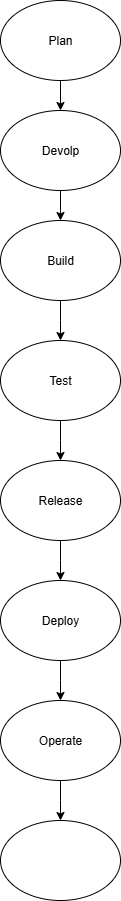

The diagram above was exported from draw.io. Its source (the exported page's mxGraphModel, read from the mxfile embedded in the PNG):
<mxGraphModel dx="1042" dy="527" grid="1" gridSize="10" guides="1" tooltips="1" connect="1" arrows="1" fold="1" page="1" pageScale="1" pageWidth="850" pageHeight="1100" math="0" shadow="0">
  <root>
    <mxCell id="0" />
    <mxCell id="1" parent="0" />
    <mxCell id="dz6Yx3oK1NQRR48LYXUh-8" style="edgeStyle=orthogonalEdgeStyle;rounded=0;orthogonalLoop=1;jettySize=auto;html=1;exitX=0.5;exitY=1;exitDx=0;exitDy=0;" edge="1" parent="1" source="dz6Yx3oK1NQRR48LYXUh-1">
      <mxGeometry relative="1" as="geometry">
        <mxPoint x="390" y="130" as="targetPoint" />
      </mxGeometry>
    </mxCell>
    <mxCell id="dz6Yx3oK1NQRR48LYXUh-1" value="Plan" style="ellipse;whiteSpace=wrap;html=1;" vertex="1" parent="1">
      <mxGeometry x="330" y="20" width="120" height="80" as="geometry" />
    </mxCell>
    <mxCell id="dz6Yx3oK1NQRR48LYXUh-7" style="edgeStyle=orthogonalEdgeStyle;rounded=0;orthogonalLoop=1;jettySize=auto;html=1;entryX=0.5;entryY=0;entryDx=0;entryDy=0;" edge="1" parent="1">
      <mxGeometry relative="1" as="geometry">
        <mxPoint x="390" y="150" as="sourcePoint" />
        <mxPoint x="390" y="150" as="targetPoint" />
      </mxGeometry>
    </mxCell>
    <mxCell id="dz6Yx3oK1NQRR48LYXUh-10" style="edgeStyle=orthogonalEdgeStyle;rounded=0;orthogonalLoop=1;jettySize=auto;html=1;" edge="1" parent="1" source="dz6Yx3oK1NQRR48LYXUh-9">
      <mxGeometry relative="1" as="geometry">
        <mxPoint x="390" y="240" as="targetPoint" />
      </mxGeometry>
    </mxCell>
    <mxCell id="dz6Yx3oK1NQRR48LYXUh-9" value="Devolp" style="ellipse;whiteSpace=wrap;html=1;" vertex="1" parent="1">
      <mxGeometry x="330" y="130" width="120" height="80" as="geometry" />
    </mxCell>
    <mxCell id="dz6Yx3oK1NQRR48LYXUh-12" style="edgeStyle=orthogonalEdgeStyle;rounded=0;orthogonalLoop=1;jettySize=auto;html=1;" edge="1" parent="1" source="dz6Yx3oK1NQRR48LYXUh-11">
      <mxGeometry relative="1" as="geometry">
        <mxPoint x="390" y="360" as="targetPoint" />
      </mxGeometry>
    </mxCell>
    <mxCell id="dz6Yx3oK1NQRR48LYXUh-11" value="Build" style="ellipse;whiteSpace=wrap;html=1;" vertex="1" parent="1">
      <mxGeometry x="330" y="240" width="120" height="80" as="geometry" />
    </mxCell>
    <mxCell id="dz6Yx3oK1NQRR48LYXUh-14" style="edgeStyle=orthogonalEdgeStyle;rounded=0;orthogonalLoop=1;jettySize=auto;html=1;" edge="1" parent="1" source="dz6Yx3oK1NQRR48LYXUh-13">
      <mxGeometry relative="1" as="geometry">
        <mxPoint x="390" y="480" as="targetPoint" />
      </mxGeometry>
    </mxCell>
    <mxCell id="dz6Yx3oK1NQRR48LYXUh-13" value="Test" style="ellipse;whiteSpace=wrap;html=1;" vertex="1" parent="1">
      <mxGeometry x="330" y="360" width="120" height="80" as="geometry" />
    </mxCell>
    <mxCell id="dz6Yx3oK1NQRR48LYXUh-16" style="edgeStyle=orthogonalEdgeStyle;rounded=0;orthogonalLoop=1;jettySize=auto;html=1;" edge="1" parent="1" source="dz6Yx3oK1NQRR48LYXUh-15">
      <mxGeometry relative="1" as="geometry">
        <mxPoint x="390" y="600" as="targetPoint" />
      </mxGeometry>
    </mxCell>
    <mxCell id="dz6Yx3oK1NQRR48LYXUh-15" value="Release" style="ellipse;whiteSpace=wrap;html=1;" vertex="1" parent="1">
      <mxGeometry x="330" y="480" width="120" height="80" as="geometry" />
    </mxCell>
    <mxCell id="dz6Yx3oK1NQRR48LYXUh-18" style="edgeStyle=orthogonalEdgeStyle;rounded=0;orthogonalLoop=1;jettySize=auto;html=1;" edge="1" parent="1" source="dz6Yx3oK1NQRR48LYXUh-17">
      <mxGeometry relative="1" as="geometry">
        <mxPoint x="390" y="720" as="targetPoint" />
      </mxGeometry>
    </mxCell>
    <mxCell id="dz6Yx3oK1NQRR48LYXUh-17" value="Deploy" style="ellipse;whiteSpace=wrap;html=1;" vertex="1" parent="1">
      <mxGeometry x="330" y="600" width="120" height="80" as="geometry" />
    </mxCell>
    <mxCell id="dz6Yx3oK1NQRR48LYXUh-20" style="edgeStyle=orthogonalEdgeStyle;rounded=0;orthogonalLoop=1;jettySize=auto;html=1;" edge="1" parent="1" source="dz6Yx3oK1NQRR48LYXUh-19">
      <mxGeometry relative="1" as="geometry">
        <mxPoint x="390" y="840" as="targetPoint" />
      </mxGeometry>
    </mxCell>
    <mxCell id="dz6Yx3oK1NQRR48LYXUh-19" value="Operate" style="ellipse;whiteSpace=wrap;html=1;" vertex="1" parent="1">
      <mxGeometry x="330" y="720" width="120" height="80" as="geometry" />
    </mxCell>
    <mxCell id="dz6Yx3oK1NQRR48LYXUh-21" value="" style="ellipse;whiteSpace=wrap;html=1;" vertex="1" parent="1">
      <mxGeometry x="330" y="840" width="120" height="80" as="geometry" />
    </mxCell>
  </root>
</mxGraphModel>